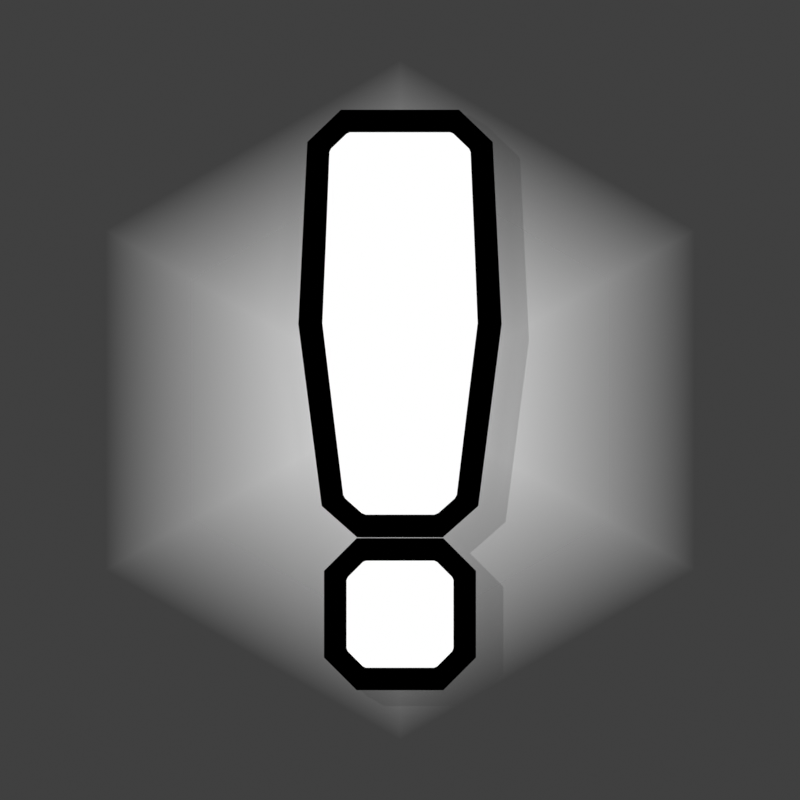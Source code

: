 # Source: attention.blend  (saved by Blender 4.5.91; exported with 4.5.12 LTS)
import bpy
from mathutils import Matrix  # noqa: F401  (used for matrix-valued properties, if any)

bpy.ops.wm.read_factory_settings(use_empty=True)
scene = bpy.context.scene
scene.name = 'Scene'

# ---- collections
col_cam___light = bpy.data.collections.new('Cam & Light'); scene.collection.children.link(col_cam___light)
col_object = bpy.data.collections.new('Object'); scene.collection.children.link(col_object)

# ---- materials (node trees are filled in below, after node groups)
mat_star_simple = bpy.data.materials.new('Star.Simple')
mat_star_black = bpy.data.materials.new('Star.Black')
mat_star_bg = bpy.data.materials.new('Star.BG')

# ---- material node trees
mat_star_simple.use_nodes = True; mat_star_simple.node_tree.nodes.clear()
_N = mat_star_simple.node_tree.nodes; _L = mat_star_simple.node_tree.links
n0 = _N.new('ShaderNodeOutputMaterial'); n0.name = 'Material Output'; n0.location = (200, 100)
n1 = _N.new('ShaderNodeEmission'); n1.name = 'Emission'; n1.location = (-67, -54)
_L.new(n1.outputs[0], n0.inputs[0])
n0.is_active_output = True
mat_star_black.use_nodes = True; mat_star_black.node_tree.nodes.clear()
_N = mat_star_black.node_tree.nodes; _L = mat_star_black.node_tree.links
n0 = _N.new('ShaderNodeOutputMaterial'); n0.name = 'Material Output'; n0.location = (200, 100)
n1 = _N.new('ShaderNodeEmission'); n1.name = 'Emission'; n1.location = (-67, -54)
n1.inputs[0].default_value = (0.0, 0.0, 0.0, 1.0)
_L.new(n1.outputs[0], n0.inputs[0])
n0.is_active_output = True
mat_star_bg.use_nodes = True; mat_star_bg.node_tree.nodes.clear()
_N = mat_star_bg.node_tree.nodes; _L = mat_star_bg.node_tree.links
n0 = _N.new('ShaderNodeOutputMaterial'); n0.name = 'Material Output'; n0.location = (200, 100)
n1 = _N.new('ShaderNodeBsdfPrincipled'); n1.name = 'Principled BSDF'; n1.location = (-492, 131)
n1.inputs[28].default_value = 0.5
n2 = _N.new('ShaderNodeMixShader'); n2.name = 'Mix Shader'; n2.location = (-59, 105)
n3 = _N.new('ShaderNodeBsdfTransparent'); n3.name = 'Transparent BSDF'; n3.location = (-398, 233)
n4 = _N.new('ShaderNodeVertexColor'); n4.name = 'Color Attribute'; n4.location = (-402, 355)
n4.layer_name = 'Alpha'
_L.new(n2.outputs[0], n0.inputs[0])
_L.new(n4.outputs[0], n2.inputs[0])
_L.new(n3.outputs[0], n2.inputs[1])
_L.new(n1.outputs[0], n2.inputs[2])
n0.is_active_output = True

# ---- world
world_world = bpy.data.worlds.new('World'); scene.world = world_world
world_world.use_nodes = True; world_world.node_tree.nodes.clear()
_N = world_world.node_tree.nodes; _L = world_world.node_tree.links
n0 = _N.new('ShaderNodeOutputWorld'); n0.name = 'World Output'; n0.location = (200, 100)
n1 = _N.new('ShaderNodeBackground'); n1.name = 'Background'; n1.location = (-200, 100)
n1.inputs[0].default_value = (0.05088, 0.05088, 0.05088, 1.0)
_L.new(n1.outputs[0], n0.inputs[0])
n0.is_active_output = True
world_world.color = (0.05088, 0.05088, 0.05088)
world_world.sun_shadow_jitter_overblur = 0.0

# ---- cameras
cam_camera = bpy.data.cameras.new('Camera')
cam_camera.type = 'ORTHO'
cam_camera.clip_end = 100.0
cam_camera.ortho_scale = 1.0

# ---- lights
light_sun = bpy.data.lights.new('Sun', 'SUN')
light_sun.energy = 1.0

# ---- meshes
me_plane = bpy.data.meshes.new('Plane')
me_plane.from_pydata([(-0.0765, -0.153, 0.0), (0.0765, -0.153, 0.0), (-0.09639, 0.3443, 0.0), (0.09639, 0.3443, 0.0), (-0.0765, -0.3443, 0.0), (0.0765, -0.3443, 0.0), (-0.0765, -0.1912, 0.0), (0.0765, -0.1912, 0.0), (-0.0765, -0.153, 0.1148), (0.0765, -0.153, 0.1148), (-0.09639, 0.3443, 0.1148), (0.09639, 0.3443, 0.1148), (-0.0765, -0.3443, 0.1148), (0.0765, -0.3443, 0.1148), (-0.0765, -0.1912, 0.1148), (0.0765, -0.1912, 0.1148), (-0.1071, 0.09563, 0.0), (0.1071, 0.09562, 0.0), (-0.1071, 0.09563, 0.1148), (0.1071, 0.09562, 0.1148)], [], [(16, 2, 3, 17), (4, 6, 7, 5), (18, 19, 11, 10), (12, 13, 15, 14), (5, 7, 15, 13), (6, 4, 12, 14), (17, 3, 11, 19), (16, 0, 8, 18), (7, 6, 14, 15), (4, 5, 13, 12), (3, 2, 10, 11), (0, 1, 9, 8), (2, 16, 18, 10), (1, 17, 19, 9), (8, 9, 19, 18), (0, 16, 17, 1)])
_uv = me_plane.uv_layers.new(name='UVMap')
_uv.uv.foreach_set('vector', [0.0, 0.5, 0.0, 1.0, 1.0, 1.0, 1.0, 0.5, 0.0, 0.0, 0.0, 1.0, 1.0, 1.0, 1.0, 0.0, 0.0, 0.5, 1.0, 0.5, 1.0, 1.0, 0.0, 1.0, 0.0, 0.0, 1.0, 0.0, 1.0, 1.0, 0.0, 1.0, 1.0, 0.0, 1.0, 1.0, 1.0, 1.0, 1.0, 0.0, 0.0, 1.0, 0.0, 0.0, 0.0, 0.0, 0.0, 1.0, 1.0, 0.5, 1.0, 1.0, 1.0, 1.0, 1.0, 0.5, 0.0, 0.5, 0.0, 0.0, 0.0, 0.0, 0.0, 0.5, 1.0, 1.0, 0.0, 1.0, 0.0, 1.0, 1.0, 1.0, 0.0, 0.0, 1.0, 0.0, 1.0, 0.0, 0.0, 0.0, 1.0, 1.0, 0.0, 1.0, 0.0, 1.0, 1.0, 1.0, 0.0, 0.0, 1.0, 0.0, 1.0, 0.0, 0.0, 0.0, 0.0, 1.0, 0.0, 0.5, 0.0, 0.5, 0.0, 1.0, 1.0, 0.0, 1.0, 0.5, 1.0, 0.5, 1.0, 0.0, 0.0, 0.0, 1.0, 0.0, 1.0, 0.5, 0.0, 0.5, 0.0, 0.0, 0.0, 0.5, 1.0, 0.5, 1.0, 0.0])
me_plane.materials.append(mat_star_simple)
me_plane.update()
me_plane_001 = bpy.data.meshes.new('Plane.001')
me_plane_001.from_pydata([(-0.08016, -0.1232, 0.03), (-0.0465, -0.153, 0.03), (0.08016, -0.1232, 0.03), (0.0465, -0.153, 0.03), (-0.09768, 0.3143, 0.03), (-0.06639, 0.3443, 0.03), (0.09768, 0.3143, 0.03), (0.06639, 0.3443, 0.03), (-0.0765, -0.3143, 0.03), (-0.0465, -0.3443, 0.03), (0.0465, -0.3443, 0.03), (0.0765, -0.3143, 0.03), (-0.0765, -0.2212, 0.03), (-0.0465, -0.1912, 0.03), (0.0765, -0.2212, 0.03), (0.0465, -0.1912, 0.03), (-0.08016, -0.1232, 0.08475), (-0.0465, -0.153, 0.08475), (0.0465, -0.153, 0.08475), (0.08016, -0.1232, 0.08475), (-0.06639, 0.3443, 0.08475), (-0.09768, 0.3143, 0.08475), (0.09768, 0.3143, 0.08475), (0.06639, 0.3443, 0.08475), (-0.0765, -0.3143, 0.08475), (-0.0465, -0.3443, 0.08475), (0.0465, -0.3443, 0.08475), (0.0765, -0.3143, 0.08475), (-0.0765, -0.2212, 0.08475), (-0.0465, -0.1912, 0.08475), (0.0765, -0.2212, 0.08475), (0.0465, -0.1912, 0.08475), (-0.1071, 0.09563, 0.03), (0.1071, 0.09562, 0.03), (-0.1071, 0.09563, 0.08475), (0.1071, 0.09562, 0.08475)], [], [(15, 31, 30, 14), (26, 10, 11, 27), (9, 25, 24, 8), (29, 13, 12, 28), (7, 23, 22, 6), (18, 3, 2, 19), (1, 17, 16, 0), (20, 5, 4, 21), (1, 3, 18, 17), (32, 0, 16, 34), (2, 33, 35, 19), (7, 5, 20, 23), (4, 32, 34, 21), (33, 6, 22, 35), (12, 8, 24, 28), (9, 10, 26, 25), (11, 14, 30, 27), (15, 13, 29, 31)])
_uv = me_plane_001.uv_layers.new(name='UVMap')
_uv.uv.foreach_set('vector', [0.8039, 1.0, 0.8039, 1.0, 1.0, 0.8039, 1.0, 0.8039, 0.8039, 0.0, 0.8039, 0.0, 1.0, 0.1961, 1.0, 0.1961, 0.1961, 0.0, 0.1961, 0.0, 0.0, 0.1961, 0.0, 0.1961, 0.1961, 1.0, 0.1961, 1.0, 0.0, 0.8039, 0.0, 0.8039, 0.8444, 1.0, 0.8444, 1.0, 1.0, 0.9397, 1.0, 0.9397, 0.8039, 0.0, 0.8039, 0.0, 1.0, 0.05988, 1.0, 0.05988, 0.1961, 0.0, 0.1961, 0.0, 0.0, 0.05988, 0.0, 0.05988, 0.1556, 1.0, 0.1556, 1.0, 0.0, 0.9397, 0.0, 0.9397, 0.1961, 0.0, 0.8039, 0.0, 0.8039, 0.0, 0.1961, 0.0, 0.0, 0.5, 0.0, 0.05988, 0.0, 0.05988, 0.0, 0.5, 1.0, 0.05988, 1.0, 0.5, 1.0, 0.5, 1.0, 0.05988, 0.8444, 1.0, 0.1556, 1.0, 0.1556, 1.0, 0.8444, 1.0, 0.0, 0.9397, 0.0, 0.5, 0.0, 0.5, 0.0, 0.9397, 1.0, 0.5, 1.0, 0.9397, 1.0, 0.9397, 1.0, 0.5, 0.0, 0.8039, 0.0, 0.1961, 0.0, 0.1961, 0.0, 0.8039, 0.1961, 0.0, 0.8039, 0.0, 0.8039, 0.0, 0.1961, 0.0, 1.0, 0.1961, 1.0, 0.8039, 1.0, 0.8039, 1.0, 0.1961, 0.8039, 1.0, 0.1961, 1.0, 0.1961, 1.0, 0.8039, 1.0])
me_plane_001.materials.append(mat_star_black)
me_plane_001.update()
me_circle_001 = bpy.data.meshes.new('Circle.001')
me_circle_001.from_pydata([(0.0, 0.425, 0.0), (-0.3681, 0.2125, 0.0), (-0.3681, -0.2125, 0.0), (0.0, -0.425, 0.0), (0.3681, -0.2125, 0.0), (0.3681, 0.2125, 0.0), (4.967e-09, -7.451e-09, 0.0)], [], [(4, 3, 6), (2, 1, 6), (5, 4, 6), (3, 2, 6), (1, 0, 6), (0, 5, 6)])
me_circle_001.polygons.foreach_set('use_smooth', [True] * 6)
_uv = me_circle_001.uv_layers.new(name='UVMap')
_uv.uv.foreach_set('vector', [0.0, 0.0, 0.0, 0.0, 0.0, 0.0, 0.0, 0.0, 0.0, 0.0, 0.0, 0.0, 0.0, 0.0, 0.0, 0.0, 0.0, 0.0, 0.0, 0.0, 0.0, 0.0, 0.0, 0.0, 0.0, 0.0, 0.0, 0.0, 0.0, 0.0, 0.0, 0.0, 0.0, 0.0, 0.0, 0.0])
_ca = me_circle_001.color_attributes.new('Alpha', 'FLOAT_COLOR', 'POINT')
_ca.data.foreach_set('color', [0.0, 0.0, 0.0, 1.0, 0.0, 0.0, 0.0, 1.0, 0.0, 0.0, 0.0, 1.0, 0.0, 0.0, 0.0, 1.0, 0.0, 0.0, 0.0, 1.0, 0.0, 0.0, 0.0, 1.0, 1.0, 1.0, 1.0, 1.0])
me_circle_001.materials.append(mat_star_bg)
me_circle_001.use_paint_bone_selection = False
me_circle_001.use_paint_mask_vertex = True
me_circle_001.update()

# ---- objects
ob_camera = bpy.data.objects.new('Camera', cam_camera)
ob_sun = bpy.data.objects.new('Sun', light_sun)
ob_symbol = bpy.data.objects.new('Symbol', me_plane)
ob_symbol_001 = bpy.data.objects.new('Symbol.001', me_plane_001)
ob_circle_001 = bpy.data.objects.new('Circle.001', me_circle_001)

# ---- transforms, parenting, visibility, modifiers, constraints
ob_camera.location = (0.0, 0.0, 1.0)
ob_camera.lock_rotations_4d = False
ob_camera.empty_display_type = 'ARROWS'
ob_camera.color = (0.0, 0.0, 0.0, 0.0)
ob_camera.display_type = 'WIRE'
ob_camera.lineart.crease_threshold = 0.0
ob_sun.location = (2.0, 0.0, 3.0)
ob_sun.rotation_euler = (0.0, -0.4363, -0.5236)
ob_symbol.location = (0.0, 0.0, 0.0)
_m = ob_symbol.modifiers.new('Bevel', 'BEVEL')
_m.width = 0.03
_m.width_pct = 0.03
ob_symbol_001.location = (0.0, 0.0, 0.0)
_m = ob_symbol_001.modifiers.new('Wireframe', 'WIREFRAME')
_m.thickness = 0.04
_m.use_boundary = True
ob_circle_001.location = (0.0, 0.0, 0.0)

# ---- collection membership
col_cam___light.objects.link(ob_camera)
col_cam___light.objects.link(ob_sun)
col_object.objects.link(ob_symbol)
col_object.objects.link(ob_symbol_001)
col_object.objects.link(ob_circle_001)

# ---- scene / render settings (as saved in the file)
scene.camera = ob_camera
scene.frame_start = 1; scene.frame_end = 250; scene.frame_set(1)
scene.render.engine = 'CYCLES'
scene.render.image_settings.compression = 100
scene.render.resolution_x = 64
scene.render.resolution_y = 64
scene.render.film_transparent = True
scene.render.line_thickness = 0.5
scene.eevee.use_raytracing = True
scene.view_settings.view_transform = 'Standard'
bpy.context.view_layer.update()
